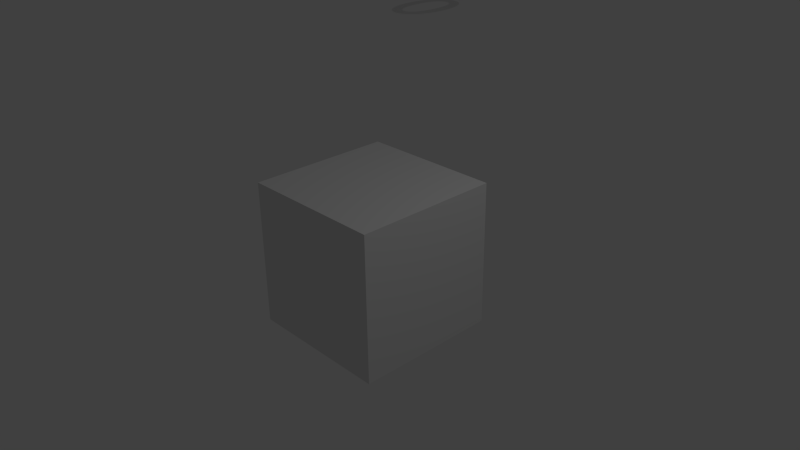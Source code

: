 # Source: bge_7_1_properties.blend  (saved by Blender 2.72.0; exported with 4.5.12 LTS)
import bpy
from mathutils import Matrix  # noqa: F401  (used for matrix-valued properties, if any)

bpy.ops.wm.read_factory_settings(use_empty=True)
scene = bpy.context.scene
scene.name = 'Scene'

# ---- collections
col_collection_1 = bpy.data.collections.new('Collection 1'); scene.collection.children.link(col_collection_1)

# ---- materials (node trees are filled in below, after node groups)
mat_material = bpy.data.materials.new('Material')
mat_material.alpha_threshold = 0.0
mat_material.use_transparent_shadow = False
mat_material.roughness = 0.5
mat_material.line_color = (0.0, 0.0, 0.0, 1.0)

# ---- material node trees

# ---- world
world_world = bpy.data.worlds.new('World'); scene.world = world_world
world_world.color = (0.05088, 0.05088, 0.05088)
world_world.use_sun_shadow = False
world_world.sun_shadow_jitter_overblur = 0.0
world_world.cycles.sampling_method = 'MANUAL'
world_world.cycles.sample_map_resolution = 256

# ---- cameras
cam_camera = bpy.data.cameras.new('Camera')
cam_camera.clip_end = 100.0
cam_camera.lens = 35.0
cam_camera.sensor_width = 32.0
cam_camera.sensor_height = 18.0
cam_camera.ortho_scale = 7.314
cam_camera.dof.focus_distance = 0.0
cam_camera.dof.aperture_fstop = 128.0

# ---- lights
light_lamp = bpy.data.lights.new('Lamp', 'POINT')
light_lamp.transmission_factor = 0.0
light_lamp.cutoff_distance = 30.0
light_lamp.energy = 100.0
light_lamp.shadow_buffer_clip_start = 1.001
light_lamp.shadow_soft_size = 0.1
light_lamp.shadow_maximum_resolution = 0.006
light_lamp.use_absolute_resolution = True
light_lamp.cycles.use_multiple_importance_sampling = False

# ---- meshes
me_cube = bpy.data.meshes.new('Cube')
me_cube.from_pydata([(1.0, 1.0, -1.0), (1.0, -1.0, -1.0), (-1.0, -1.0, -1.0), (-1.0, 1.0, -1.0), (1.0, 1.0, 1.0), (1.0, -1.0, 1.0), (-1.0, -1.0, 1.0), (-1.0, 1.0, 1.0)], [], [(0, 1, 2, 3), (4, 7, 6, 5), (0, 4, 5, 1), (1, 5, 6, 2), (2, 6, 7, 3), (4, 0, 3, 7)])
me_cube.materials.append(mat_material)
me_cube.use_remesh_preserve_volume = False
me_cube.use_remesh_preserve_attributes = False
me_cube.use_mirror_vertex_groups = False
me_cube.update()

# ---- curves / text
txt_text_001 = bpy.data.curves.new('Text.001', 'FONT')
txt_text_001.dimensions = '2D'
txt_text_001.body = '0'
txt_text_001.use_path_clamp = True
txt_text_001.bevel_resolution = 0
txt_text = bpy.data.curves.new('Text', 'FONT')
txt_text.dimensions = '2D'
txt_text.body = 'Bullets:'
txt_text.use_path_clamp = True
txt_text.bevel_resolution = 0

# ---- objects
ob_txtbullets = bpy.data.objects.new('txtBullets', txt_text_001)
ob_text = bpy.data.objects.new('Text', txt_text)
ob_cube = bpy.data.objects.new('Cube', me_cube)
ob_lamp = bpy.data.objects.new('Lamp', light_lamp)
ob_camera = bpy.data.objects.new('Camera', cam_camera)

# ---- transforms, parenting, visibility, modifiers, constraints
ob_txtbullets.location = (-10.46, 9.521, 0.0)
ob_txtbullets.scale = (3.089, 3.089, 3.089)
ob_txtbullets.color = (1.0, 0.5347, 0.0, 1.0)
ob_txtbullets.lineart.crease_threshold = 0.0
ob_text.location = (-20.15, 9.798, 0.0)
ob_text.scale = (2.605, 2.605, 2.605)
ob_text.color = (1.0, 0.6393, 0.0, 1.0)
ob_text.lineart.crease_threshold = 0.0
ob_cube.location = (0.0, 0.0, 0.0)
ob_cube.lock_rotations_4d = False
ob_cube.empty_display_type = 'ARROWS'
ob_cube.lineart.crease_threshold = 0.0
ob_lamp.location = (4.076, 1.005, 5.904)
ob_lamp.rotation_euler = (0.6503, 0.05522, 1.866)
ob_lamp.lock_rotations_4d = False
ob_lamp.empty_display_type = 'ARROWS'
ob_lamp.color = (0.0, 0.0, 0.0, 0.0)
ob_lamp.lineart.crease_threshold = 0.0
ob_camera.location = (7.481, -6.508, 5.344)
ob_camera.rotation_euler = (1.109, 0.01082, 0.8149)
ob_camera.lock_rotations_4d = False
ob_camera.empty_display_type = 'ARROWS'
ob_camera.color = (0.0, 0.0, 0.0, 0.0)
ob_camera.display_type = 'WIRE'
ob_camera.lineart.crease_threshold = 0.0

# ---- collection membership
col_collection_1.objects.link(ob_txtbullets)
col_collection_1.objects.link(ob_text)
col_collection_1.objects.link(ob_cube)
col_collection_1.objects.link(ob_lamp)
col_collection_1.objects.link(ob_camera)

# ---- scene / render settings (as saved in the file)
scene.camera = ob_camera
scene.frame_start = 1; scene.frame_end = 250; scene.frame_set(1)
scene.render.engine = 'BLENDER_EEVEE_NEXT'
scene.render.resolution_percentage = 50
scene.render.dither_intensity = 0.0
scene.cycles.use_denoising = False
scene.cycles.samples = 10
scene.cycles.sampling_pattern = 'TABULATED_SOBOL'
scene.cycles.light_sampling_threshold = 0.0
scene.cycles.use_adaptive_sampling = False
scene.cycles.use_light_tree = False
scene.cycles.blur_glossy = 0.0
scene.cycles.pixel_filter_type = 'GAUSSIAN'
scene.cycles.sample_clamp_indirect = 0.0
scene.view_settings.view_transform = 'Standard'
bpy.context.view_layer.update()
